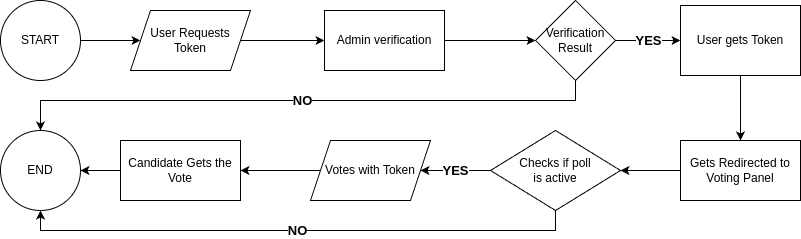

The diagram above was exported from draw.io. Its source (the exported page's mxGraphModel, read from the mxfile embedded in the PNG):
<mxGraphModel dx="872" dy="531" grid="1" gridSize="10" guides="1" tooltips="1" connect="1" arrows="1" fold="1" page="1" pageScale="1" pageWidth="1169" pageHeight="827" math="0" shadow="0">
  <root>
    <mxCell id="WIyWlLk6GJQsqaUBKTNV-0" />
    <mxCell id="WIyWlLk6GJQsqaUBKTNV-1" parent="WIyWlLk6GJQsqaUBKTNV-0" />
    <mxCell id="trnkZGHQuP8-FEk8J2SX-0" style="edgeStyle=orthogonalEdgeStyle;rounded=0;orthogonalLoop=1;jettySize=auto;html=1;exitX=1;exitY=0.5;exitDx=0;exitDy=0;entryX=0;entryY=0.5;entryDx=0;entryDy=0;" parent="WIyWlLk6GJQsqaUBKTNV-1" source="PWolx6V_hlots-e3YFal-0" target="PWolx6V_hlots-e3YFal-2" edge="1">
      <mxGeometry relative="1" as="geometry" />
    </mxCell>
    <mxCell id="PWolx6V_hlots-e3YFal-0" value="START" style="ellipse;whiteSpace=wrap;html=1;aspect=fixed;" parent="WIyWlLk6GJQsqaUBKTNV-1" vertex="1">
      <mxGeometry x="10" y="60" width="80" height="80" as="geometry" />
    </mxCell>
    <mxCell id="trnkZGHQuP8-FEk8J2SX-1" style="edgeStyle=orthogonalEdgeStyle;rounded=0;orthogonalLoop=1;jettySize=auto;html=1;exitX=1;exitY=0.5;exitDx=0;exitDy=0;entryX=0;entryY=0.5;entryDx=0;entryDy=0;" parent="WIyWlLk6GJQsqaUBKTNV-1" source="PWolx6V_hlots-e3YFal-2" target="PWolx6V_hlots-e3YFal-4" edge="1">
      <mxGeometry relative="1" as="geometry" />
    </mxCell>
    <mxCell id="PWolx6V_hlots-e3YFal-2" value="&lt;div&gt;User Requests&lt;/div&gt;&lt;div&gt;Token&lt;/div&gt;" style="shape=parallelogram;perimeter=parallelogramPerimeter;whiteSpace=wrap;html=1;fixedSize=1;" parent="WIyWlLk6GJQsqaUBKTNV-1" vertex="1">
      <mxGeometry x="140" y="70" width="120" height="60" as="geometry" />
    </mxCell>
    <mxCell id="PWolx6V_hlots-e3YFal-8" value="" style="edgeStyle=orthogonalEdgeStyle;rounded=0;orthogonalLoop=1;jettySize=auto;html=1;" parent="WIyWlLk6GJQsqaUBKTNV-1" source="PWolx6V_hlots-e3YFal-4" target="PWolx6V_hlots-e3YFal-7" edge="1">
      <mxGeometry relative="1" as="geometry" />
    </mxCell>
    <mxCell id="PWolx6V_hlots-e3YFal-4" value="Admin verification" style="rounded=0;whiteSpace=wrap;html=1;" parent="WIyWlLk6GJQsqaUBKTNV-1" vertex="1">
      <mxGeometry x="334" y="70" width="120" height="60" as="geometry" />
    </mxCell>
    <mxCell id="trnkZGHQuP8-FEk8J2SX-3" value="YES" style="edgeStyle=orthogonalEdgeStyle;rounded=0;orthogonalLoop=1;jettySize=auto;html=1;exitX=1;exitY=0.5;exitDx=0;exitDy=0;entryX=0;entryY=0.5;entryDx=0;entryDy=0;fontSize=13;fontStyle=1" parent="WIyWlLk6GJQsqaUBKTNV-1" source="PWolx6V_hlots-e3YFal-7" target="PWolx6V_hlots-e3YFal-9" edge="1">
      <mxGeometry relative="1" as="geometry" />
    </mxCell>
    <mxCell id="PWolx6V_hlots-e3YFal-7" value="Verification Result" style="rhombus;whiteSpace=wrap;html=1;" parent="WIyWlLk6GJQsqaUBKTNV-1" vertex="1">
      <mxGeometry x="545" y="60" width="80" height="80" as="geometry" />
    </mxCell>
    <mxCell id="trnkZGHQuP8-FEk8J2SX-4" style="edgeStyle=orthogonalEdgeStyle;rounded=0;orthogonalLoop=1;jettySize=auto;html=1;exitX=0.5;exitY=1;exitDx=0;exitDy=0;entryX=0.5;entryY=0;entryDx=0;entryDy=0;" parent="WIyWlLk6GJQsqaUBKTNV-1" source="PWolx6V_hlots-e3YFal-9" target="PWolx6V_hlots-e3YFal-12" edge="1">
      <mxGeometry relative="1" as="geometry" />
    </mxCell>
    <mxCell id="PWolx6V_hlots-e3YFal-9" value="User gets Token" style="whiteSpace=wrap;html=1;" parent="WIyWlLk6GJQsqaUBKTNV-1" vertex="1">
      <mxGeometry x="690" y="65" width="120" height="70" as="geometry" />
    </mxCell>
    <mxCell id="trnkZGHQuP8-FEk8J2SX-5" style="edgeStyle=orthogonalEdgeStyle;rounded=0;orthogonalLoop=1;jettySize=auto;html=1;exitX=0;exitY=0.5;exitDx=0;exitDy=0;entryX=1;entryY=0.5;entryDx=0;entryDy=0;" parent="WIyWlLk6GJQsqaUBKTNV-1" source="PWolx6V_hlots-e3YFal-12" target="PWolx6V_hlots-e3YFal-14" edge="1">
      <mxGeometry relative="1" as="geometry" />
    </mxCell>
    <mxCell id="PWolx6V_hlots-e3YFal-12" value="Gets Redirected to Voting Panel" style="whiteSpace=wrap;html=1;" parent="WIyWlLk6GJQsqaUBKTNV-1" vertex="1">
      <mxGeometry x="690" y="200" width="120" height="60" as="geometry" />
    </mxCell>
    <mxCell id="PWolx6V_hlots-e3YFal-17" value="YES" style="edgeStyle=orthogonalEdgeStyle;rounded=0;orthogonalLoop=1;jettySize=auto;html=1;fontSize=13;fontStyle=1" parent="WIyWlLk6GJQsqaUBKTNV-1" source="PWolx6V_hlots-e3YFal-14" target="PWolx6V_hlots-e3YFal-16" edge="1">
      <mxGeometry relative="1" as="geometry" />
    </mxCell>
    <mxCell id="trnkZGHQuP8-FEk8J2SX-8" value="NO" style="edgeStyle=orthogonalEdgeStyle;rounded=0;orthogonalLoop=1;jettySize=auto;html=1;exitX=0.5;exitY=1;exitDx=0;exitDy=0;entryX=0.5;entryY=1;entryDx=0;entryDy=0;fontStyle=1;fontSize=13;" parent="WIyWlLk6GJQsqaUBKTNV-1" source="PWolx6V_hlots-e3YFal-14" target="PWolx6V_hlots-e3YFal-20" edge="1">
      <mxGeometry relative="1" as="geometry" />
    </mxCell>
    <mxCell id="PWolx6V_hlots-e3YFal-14" value="Checks if poll&lt;div&gt;is active&lt;/div&gt;" style="rhombus;whiteSpace=wrap;html=1;" parent="WIyWlLk6GJQsqaUBKTNV-1" vertex="1">
      <mxGeometry x="500" y="190" width="130" height="80" as="geometry" />
    </mxCell>
    <mxCell id="trnkZGHQuP8-FEk8J2SX-6" style="edgeStyle=orthogonalEdgeStyle;rounded=0;orthogonalLoop=1;jettySize=auto;html=1;exitX=0;exitY=0.5;exitDx=0;exitDy=0;entryX=1;entryY=0.5;entryDx=0;entryDy=0;" parent="WIyWlLk6GJQsqaUBKTNV-1" source="PWolx6V_hlots-e3YFal-16" target="PWolx6V_hlots-e3YFal-18" edge="1">
      <mxGeometry relative="1" as="geometry" />
    </mxCell>
    <mxCell id="PWolx6V_hlots-e3YFal-16" value="Votes with Token" style="shape=parallelogram;perimeter=parallelogramPerimeter;whiteSpace=wrap;html=1;fixedSize=1;" parent="WIyWlLk6GJQsqaUBKTNV-1" vertex="1">
      <mxGeometry x="320" y="200" width="120" height="60" as="geometry" />
    </mxCell>
    <mxCell id="trnkZGHQuP8-FEk8J2SX-7" style="edgeStyle=orthogonalEdgeStyle;rounded=0;orthogonalLoop=1;jettySize=auto;html=1;exitX=0;exitY=0.5;exitDx=0;exitDy=0;" parent="WIyWlLk6GJQsqaUBKTNV-1" source="PWolx6V_hlots-e3YFal-18" target="PWolx6V_hlots-e3YFal-20" edge="1">
      <mxGeometry relative="1" as="geometry" />
    </mxCell>
    <mxCell id="PWolx6V_hlots-e3YFal-18" value="Candidate Gets the Vote" style="whiteSpace=wrap;html=1;" parent="WIyWlLk6GJQsqaUBKTNV-1" vertex="1">
      <mxGeometry x="130" y="200" width="120" height="60" as="geometry" />
    </mxCell>
    <mxCell id="PWolx6V_hlots-e3YFal-20" value="END" style="ellipse;whiteSpace=wrap;html=1;" parent="WIyWlLk6GJQsqaUBKTNV-1" vertex="1">
      <mxGeometry x="10" y="190" width="80" height="80" as="geometry" />
    </mxCell>
    <mxCell id="o4ic6-3JdqeZyd961PGM-0" value="NO" style="endArrow=classic;html=1;rounded=0;exitX=0.5;exitY=1;exitDx=0;exitDy=0;entryX=0.5;entryY=0;entryDx=0;entryDy=0;fontSize=13;fontStyle=1" edge="1" parent="WIyWlLk6GJQsqaUBKTNV-1" source="PWolx6V_hlots-e3YFal-7" target="PWolx6V_hlots-e3YFal-20">
      <mxGeometry width="50" height="50" relative="1" as="geometry">
        <mxPoint x="420" y="300" as="sourcePoint" />
        <mxPoint x="470" y="250" as="targetPoint" />
        <Array as="points">
          <mxPoint x="585" y="160" />
          <mxPoint x="50" y="160" />
        </Array>
      </mxGeometry>
    </mxCell>
  </root>
</mxGraphModel>